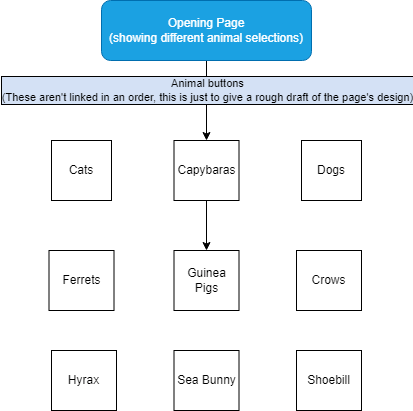

The diagram above was exported from draw.io. Its source (the exported page's mxGraphModel, read from the mxfile embedded in the PNG):
<mxGraphModel dx="874" dy="508" grid="1" gridSize="10" guides="1" tooltips="1" connect="1" arrows="1" fold="1" page="1" pageScale="1" pageWidth="850" pageHeight="1100" math="0" shadow="0">
  <root>
    <mxCell id="0" />
    <mxCell id="1" parent="0" />
    <mxCell id="VZ7ZVd7AfBAObXWgfiL--1" style="edgeStyle=orthogonalEdgeStyle;rounded=0;orthogonalLoop=1;jettySize=auto;html=1;" edge="1" parent="1" source="RjVsjQcXK-Ff95H8D0PY-1">
      <mxGeometry relative="1" as="geometry">
        <mxPoint x="415" y="220" as="targetPoint" />
      </mxGeometry>
    </mxCell>
    <mxCell id="VZ7ZVd7AfBAObXWgfiL--3" value="Animal buttons&lt;br&gt;(These aren't linked in an order, this is just to give a rough draft of the page's design)" style="edgeLabel;html=1;align=center;verticalAlign=middle;resizable=0;points=[];labelBorderColor=default;labelBackgroundColor=#D4E1F5;" vertex="1" connectable="0" parent="VZ7ZVd7AfBAObXWgfiL--1">
      <mxGeometry x="-0.2795" y="-2" relative="1" as="geometry">
        <mxPoint x="2" as="offset" />
      </mxGeometry>
    </mxCell>
    <mxCell id="RjVsjQcXK-Ff95H8D0PY-1" value="Opening Page&lt;div&gt;(showing different animal selections)&lt;/div&gt;" style="rounded=1;whiteSpace=wrap;html=1;fillColor=#1ba1e2;strokeColor=#006EAF;fontColor=#ffffff;" parent="1" vertex="1">
      <mxGeometry x="310" y="80" width="210" height="60" as="geometry" />
    </mxCell>
    <mxCell id="VZ7ZVd7AfBAObXWgfiL--9" style="edgeStyle=orthogonalEdgeStyle;rounded=0;orthogonalLoop=1;jettySize=auto;html=1;exitX=0.5;exitY=1;exitDx=0;exitDy=0;entryX=0.5;entryY=0;entryDx=0;entryDy=0;" edge="1" parent="1" source="VZ7ZVd7AfBAObXWgfiL--2" target="VZ7ZVd7AfBAObXWgfiL--8">
      <mxGeometry relative="1" as="geometry" />
    </mxCell>
    <mxCell id="VZ7ZVd7AfBAObXWgfiL--2" value="Capybaras" style="rounded=0;whiteSpace=wrap;html=1;" vertex="1" parent="1">
      <mxGeometry x="382.5" y="220" width="65" height="60" as="geometry" />
    </mxCell>
    <mxCell id="VZ7ZVd7AfBAObXWgfiL--4" value="Dogs" style="rounded=0;whiteSpace=wrap;html=1;" vertex="1" parent="1">
      <mxGeometry x="510" y="220" width="60" height="60" as="geometry" />
    </mxCell>
    <mxCell id="VZ7ZVd7AfBAObXWgfiL--6" value="Cats" style="rounded=0;whiteSpace=wrap;html=1;" vertex="1" parent="1">
      <mxGeometry x="260" y="220" width="60" height="60" as="geometry" />
    </mxCell>
    <mxCell id="VZ7ZVd7AfBAObXWgfiL--8" value="Guinea&lt;div&gt;Pigs&lt;/div&gt;" style="rounded=0;whiteSpace=wrap;html=1;" vertex="1" parent="1">
      <mxGeometry x="382.5" y="330" width="65" height="60" as="geometry" />
    </mxCell>
    <mxCell id="VZ7ZVd7AfBAObXWgfiL--10" value="Ferrets" style="rounded=0;whiteSpace=wrap;html=1;" vertex="1" parent="1">
      <mxGeometry x="257.5" y="330" width="65" height="60" as="geometry" />
    </mxCell>
    <mxCell id="VZ7ZVd7AfBAObXWgfiL--13" value="Crows" style="rounded=0;whiteSpace=wrap;html=1;" vertex="1" parent="1">
      <mxGeometry x="505" y="330" width="65" height="60" as="geometry" />
    </mxCell>
    <mxCell id="VZ7ZVd7AfBAObXWgfiL--14" value="Hyrax" style="rounded=0;whiteSpace=wrap;html=1;" vertex="1" parent="1">
      <mxGeometry x="260" y="430" width="65" height="60" as="geometry" />
    </mxCell>
    <mxCell id="VZ7ZVd7AfBAObXWgfiL--16" value="Shoebill" style="rounded=0;whiteSpace=wrap;html=1;" vertex="1" parent="1">
      <mxGeometry x="505" y="430" width="65" height="60" as="geometry" />
    </mxCell>
    <mxCell id="VZ7ZVd7AfBAObXWgfiL--17" value="Sea Bunny" style="rounded=0;whiteSpace=wrap;html=1;" vertex="1" parent="1">
      <mxGeometry x="382.5" y="430" width="65" height="60" as="geometry" />
    </mxCell>
  </root>
</mxGraphModel>